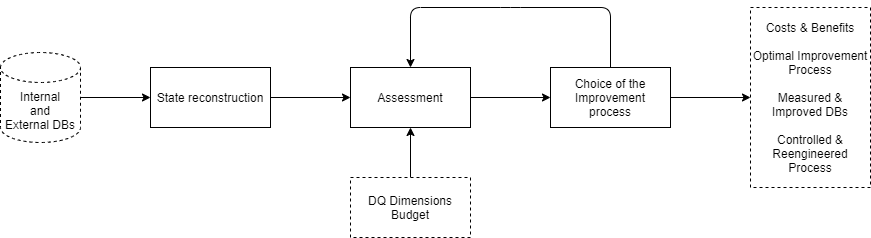

The diagram above was exported from draw.io. Its source (the exported page's mxGraphModel, read from the mxfile embedded in the PNG):
<mxGraphModel dx="1488" dy="657" grid="1" gridSize="10" guides="1" tooltips="1" connect="1" arrows="1" fold="1" page="1" pageScale="1" pageWidth="1600" pageHeight="900" math="0" shadow="0">
  <root>
    <mxCell id="0" />
    <mxCell id="1" parent="0" />
    <mxCell id="2" value="" style="edgeStyle=orthogonalEdgeStyle;rounded=0;orthogonalLoop=1;jettySize=auto;html=1;" edge="1" source="3" target="5" parent="1">
      <mxGeometry relative="1" as="geometry" />
    </mxCell>
    <mxCell id="3" value="State reconstruction" style="rounded=0;whiteSpace=wrap;html=1;" vertex="1" parent="1">
      <mxGeometry x="300" y="900" width="120" height="60" as="geometry" />
    </mxCell>
    <mxCell id="4" value="" style="edgeStyle=orthogonalEdgeStyle;rounded=0;orthogonalLoop=1;jettySize=auto;html=1;" edge="1" source="5" target="7" parent="1">
      <mxGeometry relative="1" as="geometry" />
    </mxCell>
    <mxCell id="5" value="Assessment" style="rounded=0;whiteSpace=wrap;html=1;" vertex="1" parent="1">
      <mxGeometry x="500" y="900" width="120" height="60" as="geometry" />
    </mxCell>
    <mxCell id="6" value="" style="edgeStyle=orthogonalEdgeStyle;rounded=0;orthogonalLoop=1;jettySize=auto;html=1;" edge="1" source="7" target="13" parent="1">
      <mxGeometry relative="1" as="geometry" />
    </mxCell>
    <mxCell id="7" value="Choice of the Improvement&lt;br&gt;process" style="rounded=0;whiteSpace=wrap;html=1;" vertex="1" parent="1">
      <mxGeometry x="700" y="900" width="120" height="60" as="geometry" />
    </mxCell>
    <mxCell id="8" value="" style="endArrow=classic;html=1;entryX=0.5;entryY=0;entryDx=0;entryDy=0;exitX=0.5;exitY=0;exitDx=0;exitDy=0;" edge="1" source="7" target="5" parent="1">
      <mxGeometry width="50" height="50" relative="1" as="geometry">
        <mxPoint x="560" y="860" as="sourcePoint" />
        <mxPoint x="780" y="700" as="targetPoint" />
        <Array as="points">
          <mxPoint x="760" y="840" />
          <mxPoint x="660" y="840" />
          <mxPoint x="560" y="840" />
        </Array>
      </mxGeometry>
    </mxCell>
    <mxCell id="9" value="" style="endArrow=classic;html=1;entryX=0;entryY=0.5;entryDx=0;entryDy=0;exitX=1;exitY=0.5;exitDx=0;exitDy=0;exitPerimeter=0;" edge="1" source="10" target="3" parent="1">
      <mxGeometry width="50" height="50" relative="1" as="geometry">
        <mxPoint x="240" y="930" as="sourcePoint" />
        <mxPoint x="280" y="890" as="targetPoint" />
      </mxGeometry>
    </mxCell>
    <mxCell id="10" value="Internal&lt;br&gt;and&lt;br&gt;External DBs" style="shape=cylinder3;whiteSpace=wrap;html=1;boundedLbl=1;backgroundOutline=1;size=15;dashed=1;" vertex="1" parent="1">
      <mxGeometry x="150" y="885" width="80" height="90" as="geometry" />
    </mxCell>
    <mxCell id="11" value="" style="edgeStyle=orthogonalEdgeStyle;rounded=0;orthogonalLoop=1;jettySize=auto;html=1;" edge="1" source="12" target="5" parent="1">
      <mxGeometry relative="1" as="geometry" />
    </mxCell>
    <mxCell id="12" value="DQ Dimensions&lt;br&gt;Budget" style="rounded=0;whiteSpace=wrap;html=1;dashed=1;" vertex="1" parent="1">
      <mxGeometry x="500" y="1010" width="120" height="60" as="geometry" />
    </mxCell>
    <mxCell id="13" value="Costs &amp;amp; Benefits&lt;br&gt;&lt;br&gt;Optimal Improvement Process&lt;br&gt;&lt;br&gt;Measured &amp;amp; Improved DBs&lt;br&gt;&lt;br&gt;Controlled &amp;amp; Reengineered Process" style="rounded=0;whiteSpace=wrap;html=1;dashed=1;" vertex="1" parent="1">
      <mxGeometry x="900" y="840" width="120" height="180" as="geometry" />
    </mxCell>
  </root>
</mxGraphModel>